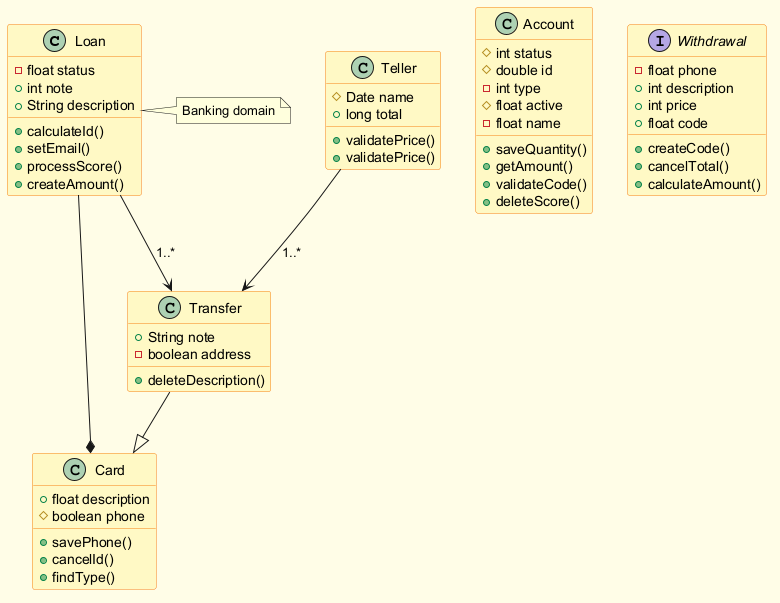

The diagram above was rendered by PlantUML. Its source (embedded in the PNG):
@startuml
skinparam backgroundColor #FFFDE7
skinparam classBackgroundColor #FFF9C4
skinparam classBorderColor #F57F17
class Loan {
  -float status
  +int note
  +String description
  +calculateId()
  +setEmail()
  +processScore()
  +createAmount()
}
class Account {
  #int status
  #double id
  -int type
  #float active
  -float name
  +saveQuantity()
  +getAmount()
  +validateCode()
  +deleteScore()
}
class Card {
  +float description
  #boolean phone
  +savePhone()
  +cancelId()
  +findType()
}
class Teller {
  #Date name
  +long total
  +validatePrice()
  +validatePrice()
}
interface Withdrawal {
  -float phone
  +int description
  +int price
  +float code
  +createCode()
  +cancelTotal()
  +calculateAmount()
}
class Transfer {
  +String note
  -boolean address
  +deleteDescription()
}
Loan --* Card
Loan --> Transfer : "1..*"
Teller --> Transfer : "1..*"
Transfer --|> Card
note right of Loan : Banking domain
@enduml